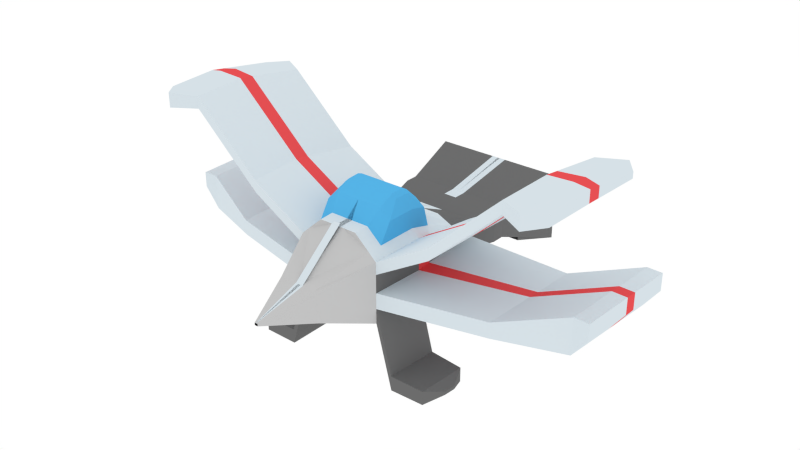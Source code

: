 # Source: jet.blend  (saved by Blender 2.72.0; exported with 4.5.12 LTS)
import bpy
from mathutils import Matrix  # noqa: F401  (used for matrix-valued properties, if any)

bpy.ops.wm.read_factory_settings(use_empty=True)
scene = bpy.context.scene
scene.name = 'Scene'

# ---- collections
col_collection_1 = bpy.data.collections.new('Collection 1'); scene.collection.children.link(col_collection_1)

# ---- materials (node trees are filled in below, after node groups)
mat_material = bpy.data.materials.new('Material')
mat_material.alpha_threshold = 0.0
mat_material.roughness = 0.5
mat_material.line_color = (0.0, 0.0, 0.0, 1.0)
mat_material_001 = bpy.data.materials.new('Material.001')
mat_material_001.alpha_threshold = 0.0
mat_material_001.roughness = 0.5
mat_material_002 = bpy.data.materials.new('Material.002')
mat_material_002.alpha_threshold = 0.0
mat_material_002.roughness = 0.5
mat_material_003 = bpy.data.materials.new('Material.003')
mat_material_003.alpha_threshold = 0.0
mat_material_003.roughness = 0.5
mat_material_004 = bpy.data.materials.new('Material.004')
mat_material_004.alpha_threshold = 0.0
mat_material_004.roughness = 0.5

# ---- material node trees
mat_material.use_nodes = True; mat_material.node_tree.nodes.clear()
_N = mat_material.node_tree.nodes; _L = mat_material.node_tree.links
n0 = _N.new('ShaderNodeOutputMaterial'); n0.name = 'Material Output'; n0.location = (300, 300)
n1 = _N.new('ShaderNodeBsdfDiffuse'); n1.name = 'Diffuse BSDF'; n1.location = (10, 300)
n1.inputs[0].default_value = (0.1523, 0.1523, 0.1523, 1.0)
_L.new(n1.outputs[0], n0.inputs[0])
n0.is_active_output = True
mat_material_001.use_nodes = True; mat_material_001.node_tree.nodes.clear()
_N = mat_material_001.node_tree.nodes; _L = mat_material_001.node_tree.links
n0 = _N.new('ShaderNodeOutputMaterial'); n0.name = 'Material Output'; n0.location = (300, 300)
n1 = _N.new('ShaderNodeBsdfDiffuse'); n1.name = 'Diffuse BSDF'; n1.location = (10, 300)
n1.inputs[0].default_value = (0.6761, 0.7536, 0.8, 1.0)
_L.new(n1.outputs[0], n0.inputs[0])
n0.is_active_output = True
mat_material_002.use_nodes = True; mat_material_002.node_tree.nodes.clear()
_N = mat_material_002.node_tree.nodes; _L = mat_material_002.node_tree.links
n0 = _N.new('ShaderNodeOutputMaterial'); n0.name = 'Material Output'; n0.location = (300, 300)
n1 = _N.new('ShaderNodeBsdfDiffuse'); n1.name = 'Diffuse BSDF'; n1.location = (10, 300)
n1.inputs[0].default_value = (0.09252, 0.4561, 0.8, 1.0)
_L.new(n1.outputs[0], n0.inputs[0])
n0.is_active_output = True
mat_material_003.use_nodes = True; mat_material_003.node_tree.nodes.clear()
_N = mat_material_003.node_tree.nodes; _L = mat_material_003.node_tree.links
n0 = _N.new('ShaderNodeOutputMaterial'); n0.name = 'Material Output'; n0.location = (300, 300)
n1 = _N.new('ShaderNodeBsdfDiffuse'); n1.name = 'Diffuse BSDF'; n1.location = (10, 300)
n1.inputs[0].default_value = (0.5489, 0.5489, 0.5489, 1.0)
_L.new(n1.outputs[0], n0.inputs[0])
n0.is_active_output = True
mat_material_004.use_nodes = True; mat_material_004.node_tree.nodes.clear()
_N = mat_material_004.node_tree.nodes; _L = mat_material_004.node_tree.links
n0 = _N.new('ShaderNodeOutputMaterial'); n0.name = 'Material Output'; n0.location = (300, 300)
n1 = _N.new('ShaderNodeBsdfDiffuse'); n1.name = 'Diffuse BSDF'; n1.location = (10, 300)
n1.inputs[0].default_value = (0.8, 0.0804, 0.08657, 1.0)
_L.new(n1.outputs[0], n0.inputs[0])
n0.is_active_output = True

# ---- world
world_world = bpy.data.worlds.new('World'); scene.world = world_world
world_world.color = (1.0, 1.0, 1.0)
world_world.use_sun_shadow = False
world_world.sun_shadow_jitter_overblur = 0.0
world_world.cycles.sampling_method = 'MANUAL'
world_world.cycles.sample_map_resolution = 256

# ---- meshes
me_cube = bpy.data.meshes.new('Cube')
me_cube.from_pydata([(-3.121, -3.069, 2.126), (-3.084, -4.688, 2.153), (-0.7875, -1.366, 2.286), (-1.0, 1.0, 1.613), (-3.157, -1.451, 2.099), (-3.157, -1.451, 3.213), (-0.7875, -1.366, 3.243), (-1.0, 1.0, 3.613), (-0.6657, -4.421, 2.126), (-0.645, -2.23, 2.286), (-3.084, -4.688, 3.213), (-0.645, -2.23, 3.243), (-0.6288, -6.04, 2.153), (-0.6288, -6.04, 1.718), (-3.121, -3.069, 3.213), (-0.6288, -6.04, 3.508), (-2.165, -3.708, 2.613), (-0.3104, -7.491, 2.171), (-2.129, -5.326, 2.613), (-0.3104, -7.491, 3.055), (0.02487, -8.988, 2.578), (-0.02488, -8.988, 2.578), (0.02487, -8.988, 2.649), (-0.02488, -8.988, 2.649), (-2.202, -2.089, 2.613), (-2.202, -2.089, 2.099), (-2.129, -5.326, 2.153), (-0.645, -2.23, 2.518), (-2.165, -3.708, 2.126), (-0.645, -2.23, 2.765), (-0.6288, -6.04, 2.613), (-0.6657, -4.421, 3.561), (-0.6657, -4.421, 1.666), (-0.6657, -4.421, 2.613), (0.01807, 1.0, 1.613), (0.01807, -1.0, 1.613), (0.01807, 1.0, 3.613), (0.0, -1.366, 3.243), (0.01269, -2.803, 1.613), (0.0, -2.23, 3.243), (0.04393, -6.04, 1.718), (0.04393, -6.04, 4.112), (0.02168, -7.491, 2.171), (0.02168, -7.491, 3.055), (0.001737, -8.988, 2.578), (0.001737, -8.988, 2.649), (-3.344, -3.089, 2.725), (-3.307, -4.708, 2.752), (-3.381, -1.471, 2.698), (-3.381, -1.471, 3.213), (-3.307, -4.708, 3.213), (-3.344, -3.089, 3.213), (-0.4738, -2.23, 3.243), (-0.2925, -6.04, 4.112), (-0.6657, -4.421, 3.561), (0.02831, -4.421, 4.164), (0.0, -4.429, 4.793), (-0.7875, -0.9868, 2.286), (-0.7875, -0.9868, 3.243), (0.01807, -0.2073, 1.613), (0.0, -0.9868, 3.243), (-0.9189, -4.444, 0.2953), (-0.8821, -6.063, 0.3222), (-0.8821, -6.063, -0.1124), (-0.9189, -4.444, -0.1648), (-1.43, -4.544, 0.2815), (-1.396, -6.056, 0.3067), (-1.396, -6.056, -0.0994), (-1.43, -4.544, -0.1484), (-1.551, -5.125, 0.1338), (-1.542, -5.5, 0.14), (-1.542, -5.5, 0.03933), (-1.551, -5.125, 0.02718), (-0.7875, -1.366, 3.096), (-1.0, 1.0, 3.305), (0.01807, -0.3191, 3.305), (-0.7875, -0.9868, 3.096), (-0.7875, -0.9868, 2.445), (-0.7875, -1.366, 2.445), (-1.0, 1.0, 1.945), (0.01807, 1.426, 2.261), (-0.8375, 1.0, 1.613), (-0.6589, -1.308, 2.178), (-0.8375, 1.0, 3.613), (-0.6618, -1.366, 3.243), (-0.5401, -2.321, 2.178), (-0.5215, -6.04, 1.718), (-0.2574, -7.491, 2.171), (-0.2574, -7.491, 3.055), (-0.02063, -8.988, 2.578), (-0.02063, -8.988, 2.649), (-0.6589, -0.8624, 2.178), (-0.6618, -0.9868, 3.243), (-0.8375, -0.3191, 3.305), (-0.8375, -0.3191, 1.945), (0.01807, 1.426, 2.99), (-0.5222, 1.426, 2.99), (0.01807, -0.3191, 1.945), (-0.5222, 1.426, 2.261), (0.1214, 1.803, 2.121), (0.1214, 1.803, 3.13), (-0.6255, 1.803, 3.13), (-0.6255, 1.803, 2.121), (-0.645, -2.23, 3.051), (-0.6288, -6.04, 3.149), (-0.6657, -4.421, 3.18), (-1.487, -2.252, 4.245), (-1.471, -6.062, 4.51), (-1.507, -4.443, 4.563), (-1.487, -2.252, 4.053), (-1.471, -6.062, 4.151), (-1.507, -4.443, 4.182), (-2.506, -2.279, 6.139), (-2.49, -6.089, 6.404), (-2.526, -4.471, 6.456), (-2.506, -2.279, 5.947), (-2.49, -6.089, 6.044), (-2.526, -4.471, 6.076), (-2.869, -1.868, 6.131), (-2.85, -6.479, 6.451), (-2.894, -4.521, 6.515), (-2.869, -1.868, 5.898), (-2.85, -6.479, 6.016), (-2.894, -4.521, 6.054), (-3.079, -2.434, 6.142), (-3.064, -5.978, 6.388), (-3.099, -4.473, 6.437), (-3.079, -2.434, 5.963), (-3.064, -5.978, 6.054), (-3.099, -4.473, 6.083), (-0.5872, -2.23, 3.243), (-0.5152, -6.04, 3.712), (-0.5485, -4.421, 3.765), (-0.6598, -3.796, 3.47), (0.02023, -3.796, 3.902), (-0.3629, -3.796, 3.902), (-0.5595, -3.796, 3.616), (-0.6389, -5.6, 3.523), (0.03968, -5.6, 4.126), (-0.2996, -5.6, 4.126), (-0.5242, -5.6, 3.726), (0.0, -4.395, 4.596), (-3.128, -2.736, 3.213), (-0.5431, -4.395, 4.306), (0.0, -3.94, 4.405), (-0.4082, -3.94, 4.405), (-0.5511, -3.94, 4.197), (0.0, -5.252, 4.568), (-0.3621, -5.252, 4.568), (-0.5255, -5.252, 4.278), (-0.3691, -4.429, 4.793), (-0.4362, -4.429, 4.677), (0.0, -4.247, 4.717), (-0.382, -4.247, 4.717), (-0.4395, -4.247, 4.633), (0.0, -4.774, 4.782), (-0.3635, -4.774, 4.782), (-0.4292, -4.774, 4.665), (-3.128, -2.736, 2.12), (-2.173, -3.374, 2.12), (-2.173, -3.374, 2.613), (-0.6614, -3.97, 3.495), (-0.6614, -3.97, 1.793), (-0.6614, -3.97, 2.644), (-0.6614, -3.97, 2.207), (-3.352, -2.756, 3.213), (-3.352, -2.756, 2.72), (-0.6614, -3.97, 3.153), (-1.503, -3.992, 4.497), (-1.503, -3.992, 4.155), (-2.522, -4.019, 6.391), (-2.522, -4.019, 6.049), (-2.889, -3.974, 6.436), (-2.889, -3.974, 6.022), (-3.095, -4.053, 6.376), (-3.095, -4.053, 6.058), (-0.1974, -0.9868, 3.243), (-0.2372, 1.0, 1.613), (-0.1839, -1.092, 1.782), (-0.2372, 1.0, 3.613), (-0.1974, -1.366, 3.243), (-0.1522, -2.659, 1.782), (-0.1247, -6.04, 1.718), (-0.06157, -7.491, 2.171), (-0.06157, -7.491, 3.055), (-0.004935, -8.988, 2.578), (-0.004935, -8.988, 2.649), (-0.1839, -0.4027, 1.782), (-0.2372, -0.3191, 3.305), (-0.2372, -0.3191, 1.945), (-0.1431, 1.426, 2.99), (-0.1431, 1.426, 2.261), (-0.1014, 1.803, 3.13), (-0.1014, 1.803, 2.121), (-0.4183, -3.013, 3.573), (-0.5733, -3.013, 3.43), (-0.6524, -3.013, 3.357), (0.01012, -3.013, 3.573), (-0.1913, -2.23, 3.243), (-0.09192, -6.04, 4.112), (-0.1345, -3.796, 3.902), (-0.09733, -5.6, 4.126), (-0.1648, -3.94, 4.405), (-0.1462, -5.252, 4.568), (-0.1491, -4.429, 4.793), (-0.1543, -4.247, 4.717), (-0.1468, -4.774, 4.782), (-0.1629, -3.013, 3.573), (-0.09871, -0.9868, 3.243), (-0.1095, 1.0, 1.613), (-0.08291, -1.046, 1.697), (-0.1095, 1.0, 3.613), (-0.09871, -1.366, 3.243), (-0.06975, -2.731, 1.697), (-0.04041, -6.04, 1.718), (-0.01995, -7.491, 2.171), (-0.01995, -7.491, 3.055), (-0.001599, -8.988, 2.578), (-0.001599, -8.988, 2.649), (-0.08291, -0.305, 1.697), (-0.1095, -0.3191, 3.305), (-0.1095, -0.3191, 1.945), (-0.06251, 1.426, 2.99), (-0.06251, 1.426, 2.261), (0.01, 1.803, 3.13), (0.01, 1.803, 2.121), (-0.5373, 1.0, 1.613), (-0.4214, -1.2, 1.98), (-0.5373, 1.0, 3.613), (-0.4296, -1.366, 3.243), (-0.3461, -2.49, 1.98), (-0.3231, -6.04, 1.718), (-0.1595, -7.491, 2.171), (-0.1595, -7.491, 3.055), (-0.01278, -8.988, 2.578), (-0.01278, -8.988, 2.649), (-0.4214, -0.6326, 1.98), (-0.5373, -0.3191, 3.305), (-0.5373, -0.3191, 1.945), (-0.3326, 1.426, 2.99), (-0.3326, 1.426, 2.261), (-0.3635, 1.803, 3.13), (-0.3635, 1.803, 2.121), (-0.4296, -0.9868, 3.243), (-0.05759, -7.578, 2.977), (0.0, -7.578, 2.977), (-0.05759, -6.074, 4.238), (0.0, -6.074, 4.238), (-0.05759, -7.581, 2.98), (0.0, -7.581, 2.98), (-0.05759, -6.072, 4.236), (0.0, -6.072, 4.236), (-0.05759, -6.142, 4.181), (0.0, -6.142, 4.181), (-0.05759, -6.14, 4.179), (0.0, -6.14, 4.179)], [], [(91, 82, 2, 57), (92, 58, 6, 84), (142, 5, 49, 165), (37, 212, 180, 229, 84, 6, 11, 130, 52, 198, 39), (76, 58, 7, 74), (94, 81, 3, 79), (51, 46, 47, 50), (6, 73, 78, 2, 9, 27, 29, 103, 11), (165, 166, 46, 51), (28, 26, 1, 0), (41, 199, 53, 131, 15, 19, 88, 233, 184, 216, 43), (8, 32, 64, 61), (159, 28, 0, 158), (213, 38, 40, 214), (88, 19, 23, 90), (15, 104, 30, 12, 13, 17, 19), (160, 24, 5, 142), (18, 16, 14, 10), (89, 90, 23, 21), (19, 17, 21, 23), (158, 0, 46, 166), (0, 1, 47, 46), (29, 27, 25, 24), (12, 30, 18, 26), (30, 33, 16, 18), (105, 33, 30, 104), (167, 163, 33, 105), (164, 162, 32, 8), (163, 29, 24, 160), (26, 18, 10, 1), (24, 25, 4, 5), (164, 8, 28, 159), (210, 35, 38, 213), (8, 12, 26, 28), (201, 199, 41, 138), (214, 40, 42, 215), (20, 22, 45, 44), (215, 42, 44, 217), (10, 14, 51, 50), (1, 10, 50, 47), (5, 4, 48, 49), (135, 136, 146, 145), (138, 55, 141, 147), (140, 131, 53, 139), (81, 91, 57, 3), (83, 7, 58, 92), (73, 6, 58, 76), (61, 64, 68, 65), (12, 8, 61, 62), (13, 12, 62, 63), (32, 13, 63, 64), (65, 68, 72, 69), (62, 61, 65, 66), (63, 62, 66, 67), (64, 63, 67, 68), (69, 72, 71, 70), (66, 65, 69, 70), (67, 66, 70, 71), (68, 67, 71, 72), (77, 76, 74, 79), (83, 93, 74, 7), (78, 73, 76, 77), (93, 94, 79, 74), (57, 77, 79, 3), (2, 78, 77, 57), (236, 227, 82, 91), (243, 92, 84, 229), (238, 226, 81, 94), (9, 85, 86, 13), (233, 88, 90, 235), (234, 235, 90, 89), (2, 82, 85, 9), (13, 86, 87, 17), (17, 87, 89, 21), (226, 236, 91, 81), (228, 83, 92, 243), (228, 237, 93, 83), (98, 96, 101, 102), (239, 96, 93, 237), (223, 80, 97, 221), (96, 98, 94, 93), (241, 242, 102, 101), (240, 98, 102, 242), (222, 95, 100, 224), (95, 80, 99, 100), (105, 104, 110, 111), (167, 105, 111, 169), (111, 110, 116, 117), (169, 111, 117, 171), (161, 11, 106, 168), (15, 31, 108, 107), (104, 15, 107, 110), (11, 103, 109, 106), (117, 116, 122, 123), (171, 117, 123, 173), (168, 106, 112, 170), (107, 108, 114, 113), (110, 107, 113, 116), (106, 109, 115, 112), (123, 122, 128, 129), (173, 123, 129, 175), (170, 112, 118, 172), (113, 114, 120, 119), (116, 113, 119, 122), (112, 115, 121, 118), (126, 129, 128, 125), (174, 175, 129, 126), (172, 118, 124, 174), (119, 120, 126, 125), (122, 119, 125, 128), (118, 121, 127, 124), (133, 54, 132, 136), (137, 15, 131, 140), (207, 200, 134, 197), (195, 136, 135, 194), (196, 133, 136, 195), (201, 138, 147, 203), (140, 139, 148, 149), (54, 137, 140, 132), (145, 146, 154, 153), (147, 141, 56, 155), (203, 147, 155, 206), (149, 148, 156, 157), (200, 135, 145, 202), (136, 132, 143, 146), (132, 140, 149, 143), (55, 134, 144, 141), (205, 204, 56, 152), (154, 151, 150, 153), (204, 206, 155, 56), (151, 157, 156, 150), (202, 145, 153, 205), (146, 143, 151, 154), (143, 149, 157, 151), (141, 144, 152, 56), (14, 142, 165, 51), (49, 48, 166, 165), (25, 159, 158, 4), (16, 160, 142, 14), (4, 158, 166, 48), (103, 29, 163, 167), (27, 9, 162, 164), (33, 163, 160, 16), (27, 164, 159, 25), (103, 167, 169, 109), (109, 169, 171, 115), (31, 161, 168, 108), (115, 171, 173, 121), (108, 168, 170, 114), (121, 173, 175, 127), (114, 170, 172, 120), (124, 127, 175, 174), (120, 172, 174, 126), (230, 181, 182, 231), (227, 178, 181, 230), (231, 182, 183, 232), (232, 183, 185, 234), (219, 210, 178, 187), (208, 176, 180, 212), (221, 209, 177, 189), (216, 184, 186, 218), (217, 218, 186, 185), (209, 219, 187, 177), (211, 179, 176, 208), (211, 220, 188, 179), (222, 190, 188, 220), (240, 191, 189, 238), (224, 225, 193, 192), (223, 191, 193, 225), (239, 190, 192, 241), (198, 207, 197, 39), (130, 195, 194, 52), (11, 196, 195, 130), (139, 53, 199, 201), (194, 135, 200, 207), (139, 201, 203, 148), (148, 203, 206, 156), (134, 200, 202, 144), (153, 150, 204, 205), (150, 156, 206, 204), (144, 202, 205, 152), (52, 194, 207, 198), (181, 213, 214, 182), (178, 210, 213, 181), (182, 214, 215, 183), (183, 215, 217, 185), (191, 223, 221, 189), (190, 222, 224, 192), (59, 35, 210, 219), (60, 208, 212, 37), (97, 34, 209, 221), (43, 216, 218, 45), (44, 45, 218, 217), (34, 59, 219, 209), (36, 211, 208, 60), (36, 75, 220, 211), (95, 222, 220, 75), (100, 99, 225, 224), (80, 223, 225, 99), (187, 178, 227, 236), (176, 243, 229, 180), (189, 177, 226, 238), (184, 233, 235, 186), (185, 186, 235, 234), (177, 187, 236, 226), (179, 228, 243, 176), (179, 188, 237, 228), (190, 239, 237, 188), (192, 193, 242, 241), (191, 240, 242, 193), (85, 230, 231, 86), (82, 227, 230, 85), (86, 231, 232, 87), (87, 232, 234, 89), (98, 240, 238, 94), (96, 239, 241, 101), (254, 255, 251, 250), (247, 246, 250, 251), (244, 245, 249, 248), (252, 244, 248, 254), (244, 252, 253, 245), (248, 249, 255, 254), (246, 252, 254, 250)])
me_cube.polygons.foreach_set('material_index', [0, 0, 1, 0, 0, 0, 1, 0, 4, 1, 3, 0, 4, 0, 3, 3, 1, 1, 0, 3, 4, 1, 1, 1, 1, 0, 4, 4, 1, 1, 1, 4, 0, 1, 1, 3, 3, 3, 1, 1, 1, 2, 0, 1, 0, 0, 0, 0, 0, 0, 0, 0, 0, 0, 0, 0, 0, 0, 0, 0, 0, 0, 0, 0, 0, 0, 0, 0, 0, 3, 3, 0, 3, 3, 0, 0, 0, 0, 0, 0, 0, 0, 0, 0, 0, 1, 4, 1, 4, 1, 1, 1, 1, 1, 4, 1, 1, 1, 1, 1, 4, 1, 1, 1, 1, 1, 4, 1, 1, 1, 1, 1, 1, 1, 1, 1, 2, 2, 1, 2, 0, 2, 2, 2, 2, 2, 0, 2, 2, 2, 2, 2, 2, 2, 0, 4, 1, 1, 4, 1, 0, 0, 4, 1, 1, 1, 4, 1, 4, 1, 4, 1, 4, 0, 0, 3, 3, 0, 0, 0, 1, 3, 0, 0, 0, 0, 0, 0, 0, 0, 1, 0, 0, 1, 1, 2, 2, 2, 2, 2, 2, 0, 0, 0, 3, 3, 0, 0, 0, 1, 0, 1, 3, 0, 1, 0, 0, 0, 0, 0, 0, 0, 3, 3, 0, 0, 0, 0, 0, 0, 0, 0, 3, 3, 0, 0, 1, 1, 1, 1, 1, 1, 1])
me_cube.materials.append(mat_material)
me_cube.materials.append(mat_material_001)
me_cube.materials.append(mat_material_002)
me_cube.materials.append(mat_material_003)
me_cube.materials.append(mat_material_004)
me_cube.materials.append(None)
me_cube.use_remesh_preserve_volume = False
me_cube.use_remesh_preserve_attributes = False
me_cube.use_mirror_vertex_groups = False
me_cube.update()

# ---- objects
ob_cube = bpy.data.objects.new('Cube', me_cube)

# ---- transforms, parenting, visibility, modifiers, constraints
ob_cube.location = (-0.1367, 0.0, 0.0)
ob_cube.scale = (2.0, 1.0, 1.0)
ob_cube.lock_rotations_4d = False
ob_cube.empty_display_type = 'ARROWS'
ob_cube.lineart.crease_threshold = 0.0
_m = ob_cube.modifiers.new('Mirror', 'MIRROR')
_m.use_clip = True

# ---- collection membership
col_collection_1.objects.link(ob_cube)

# ---- scene / render settings (as saved in the file)
scene.frame_start = 1; scene.frame_end = 250; scene.frame_set(1)
scene.render.engine = 'CYCLES'
scene.render.resolution_percentage = 50
scene.render.dither_intensity = 0.0
scene.cycles.use_denoising = False
scene.cycles.samples = 10
scene.cycles.sampling_pattern = 'TABULATED_SOBOL'
scene.cycles.light_sampling_threshold = 0.0
scene.cycles.use_adaptive_sampling = False
scene.cycles.use_light_tree = False
scene.cycles.blur_glossy = 0.0
scene.cycles.pixel_filter_type = 'GAUSSIAN'
scene.cycles.sample_clamp_indirect = 0.0
scene.view_settings.view_transform = 'Standard'
bpy.context.view_layer.update()

# ---- added for rendering (the .blend has no active camera): camera
cam_auto = bpy.data.cameras.new('AutoCamera')
cam_auto.lens = 50.0
cam_auto.sensor_width = 36.0
cam_auto.clip_end = 1000.0
ob_auto_camera = bpy.data.objects.new('AutoCamera', cam_auto)
scene.collection.objects.link(ob_auto_camera)
ob_auto_camera.location = (17.0234, -24.1848, 16.9032)
ob_auto_camera.rotation_euler = (1.09748, -7.21219e-08, 0.694738)
scene.camera = ob_auto_camera
bpy.context.view_layer.update()
